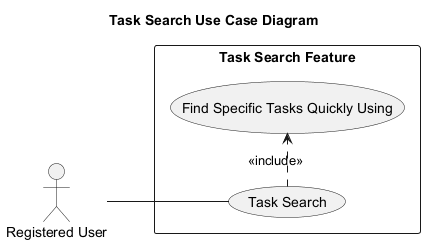

The diagram above was rendered by PlantUML. Its source (embedded in the PNG):
@startuml
' Auto-generated by AutoForge Architecture Agent
' Diagram type: UML Use Case Diagram
left to right direction
skinparam packageStyle rectangle
skinparam shadowing false

title Task Search Use Case Diagram

actor "Registered User" as ACT_001

rectangle "Task Search Feature" {
  usecase "Task Search" as UC_001
  usecase "Find Specific Tasks Quickly Using" as UC_002
}

ACT_001 -- UC_001
UC_001 .> UC_002 : <<include>>

@enduml